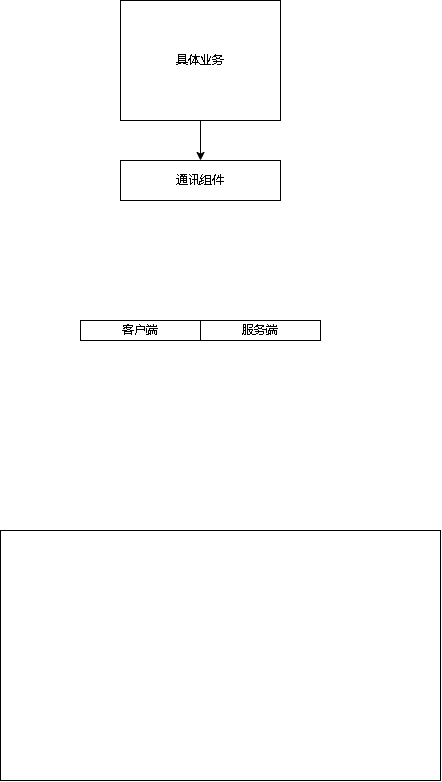

The diagram above was exported from draw.io. Its source (the exported page's mxGraphModel, read from the mxfile embedded in the PNG):
<mxGraphModel dx="950" dy="521" grid="1" gridSize="10" guides="1" tooltips="1" connect="1" arrows="1" fold="1" page="1" pageScale="1" pageWidth="827" pageHeight="1169" math="0" shadow="0">
  <root>
    <mxCell id="0" />
    <mxCell id="1" parent="0" />
    <mxCell id="ElC_RkcLfRdRV9joKGhO-3" style="edgeStyle=orthogonalEdgeStyle;rounded=0;orthogonalLoop=1;jettySize=auto;html=1;entryX=0.5;entryY=0;entryDx=0;entryDy=0;" edge="1" parent="1" source="ElC_RkcLfRdRV9joKGhO-1" target="ElC_RkcLfRdRV9joKGhO-2">
      <mxGeometry relative="1" as="geometry" />
    </mxCell>
    <mxCell id="ElC_RkcLfRdRV9joKGhO-1" value="具体业务" style="rounded=0;whiteSpace=wrap;html=1;" vertex="1" parent="1">
      <mxGeometry x="200" y="280" width="160" height="120" as="geometry" />
    </mxCell>
    <mxCell id="ElC_RkcLfRdRV9joKGhO-2" value="通讯组件" style="rounded=0;whiteSpace=wrap;html=1;" vertex="1" parent="1">
      <mxGeometry x="200" y="440" width="160" height="40" as="geometry" />
    </mxCell>
    <mxCell id="ElC_RkcLfRdRV9joKGhO-7" value="" style="rounded=0;whiteSpace=wrap;html=1;" vertex="1" parent="1">
      <mxGeometry x="80" y="810" width="440" height="250" as="geometry" />
    </mxCell>
    <mxCell id="ElC_RkcLfRdRV9joKGhO-8" value="客户端" style="rounded=0;whiteSpace=wrap;html=1;" vertex="1" parent="1">
      <mxGeometry x="160" y="600" width="120" height="20" as="geometry" />
    </mxCell>
    <mxCell id="ElC_RkcLfRdRV9joKGhO-9" value="服务端" style="rounded=0;whiteSpace=wrap;html=1;" vertex="1" parent="1">
      <mxGeometry x="280" y="600" width="120" height="20" as="geometry" />
    </mxCell>
  </root>
</mxGraphModel>